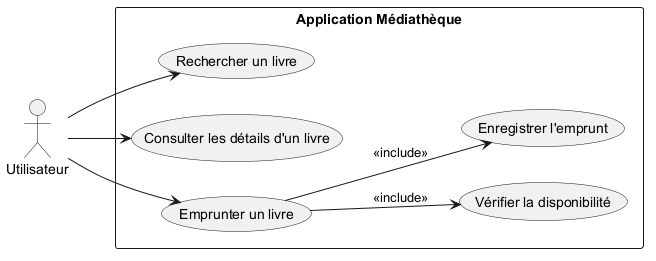

The diagram above was rendered by PlantUML. Its source (embedded in the PNG):
@startuml
left to right direction

actor "Utilisateur" as User

rectangle "Application Médiathèque" {

    usecase "Rechercher un livre" as UC1
    usecase "Consulter les détails d'un livre" as UC2
    usecase "Emprunter un livre" as UC3
    usecase "Vérifier la disponibilité" as UC4
    usecase "Enregistrer l'emprunt" as UC5

    UC3 --> UC4 : <<include>>
    UC3 --> UC5 : <<include>>
}

User --> UC1
User --> UC2
User --> UC3

@enduml